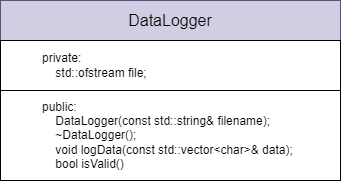

The diagram above was exported from draw.io. Its source (the exported page's mxGraphModel, read from the mxfile embedded in the PNG):
<mxGraphModel dx="3521" dy="1054" grid="1" gridSize="10" guides="1" tooltips="1" connect="1" arrows="1" fold="1" page="0" pageScale="1" pageWidth="3300" pageHeight="2339" math="0" shadow="0">
  <root>
    <mxCell id="0" />
    <mxCell id="1" parent="0" />
    <mxCell id="2" value="DataLogger" style="rounded=0;whiteSpace=wrap;html=1;fontSize=16;fillColor=#d0cee2;strokeColor=#56517e;" vertex="1" parent="1">
      <mxGeometry x="670" y="580" width="340" height="40" as="geometry" />
    </mxCell>
    <mxCell id="3" value="&lt;blockquote style=&quot;margin: 0 0 0 40px; border: none; padding: 0px;&quot;&gt;&lt;div&gt;private:&lt;/div&gt;&lt;div&gt;&amp;nbsp; &amp;nbsp; std::ofstream file;&lt;/div&gt;&lt;/blockquote&gt;" style="rounded=0;whiteSpace=wrap;html=1;align=left;" vertex="1" parent="1">
      <mxGeometry x="670" y="620" width="340" height="50" as="geometry" />
    </mxCell>
    <mxCell id="4" value="&lt;blockquote style=&quot;margin: 0 0 0 40px; border: none; padding: 0px;&quot;&gt;&lt;div&gt;public:&lt;/div&gt;&lt;span style=&quot;&quot;&gt;&lt;span style=&quot;&quot;&gt;&amp;nbsp;&amp;nbsp;&amp;nbsp;&amp;nbsp;&lt;/span&gt;&lt;/span&gt;DataLogger(const std::string&amp;amp; filename);&lt;/blockquote&gt;&lt;blockquote style=&quot;margin: 0 0 0 40px; border: none; padding: 0px;&quot;&gt;&amp;nbsp; &amp;nbsp; ~DataLogger();&lt;br&gt;&lt;/blockquote&gt;&lt;blockquote style=&quot;margin: 0 0 0 40px; border: none; padding: 0px;&quot;&gt;&amp;nbsp; &amp;nbsp; void logData(const std::vector&amp;lt;char&amp;gt;&amp;amp; data);&lt;/blockquote&gt;&lt;span style=&quot;white-space: pre;&quot;&gt;&#09;&lt;/span&gt;&lt;span style=&quot;white-space: pre;&quot;&gt;&#09;&lt;/span&gt;bool isValid()" style="rounded=0;whiteSpace=wrap;html=1;align=left;" vertex="1" parent="1">
      <mxGeometry x="670" y="670" width="340" height="90" as="geometry" />
    </mxCell>
  </root>
</mxGraphModel>